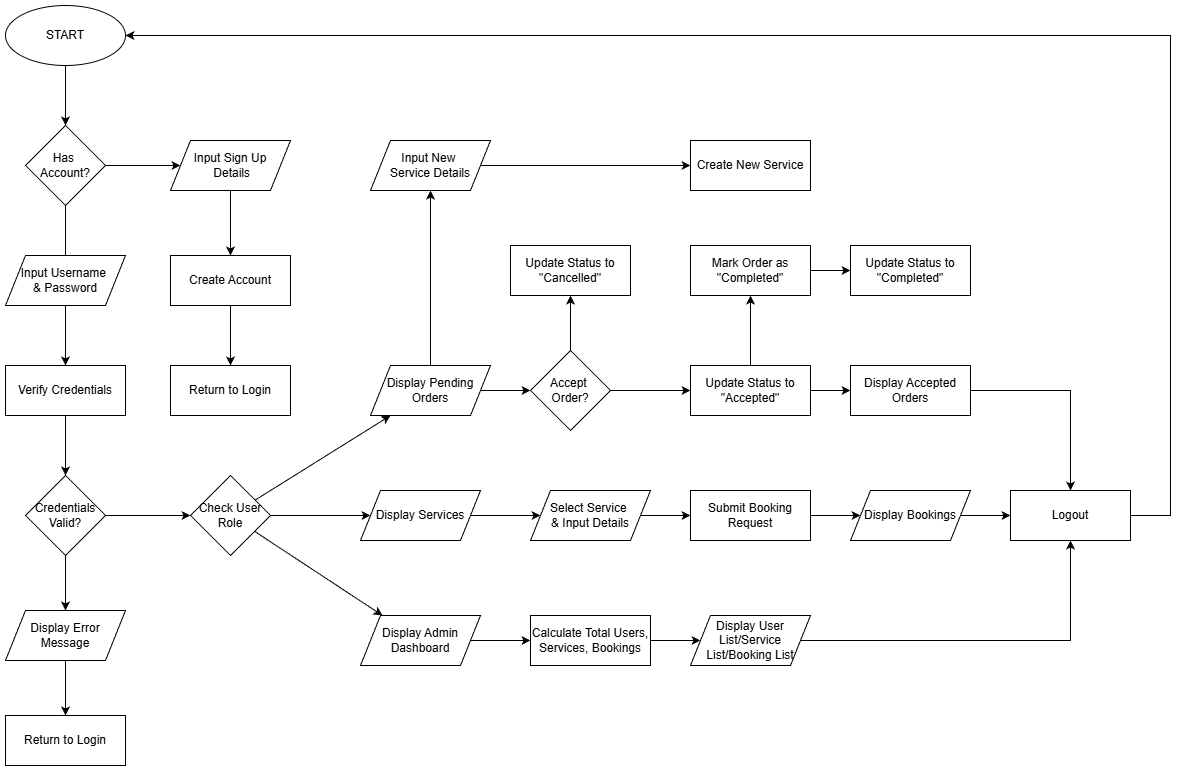

The diagram above was exported from draw.io. Its source (the exported page's mxGraphModel, read from the mxfile embedded in the PNG):
<mxGraphModel dx="2123" dy="564" grid="1" gridSize="10" guides="1" tooltips="1" connect="1" arrows="1" fold="1" page="1" pageScale="1" pageWidth="850" pageHeight="1100" math="0" shadow="0">
  <root>
    <mxCell id="0" />
    <mxCell id="1" parent="0" />
    <mxCell id="sZL_-KPMaloKKHbXiDOZ-29" edge="1" parent="1" source="6GiVC3CK_7drayEWtT6f-1" style="edgeStyle=orthogonalEdgeStyle;rounded=0;orthogonalLoop=1;jettySize=auto;html=1;" target="sZL_-KPMaloKKHbXiDOZ-26" value="">
      <mxGeometry relative="1" as="geometry" />
    </mxCell>
    <mxCell id="6GiVC3CK_7drayEWtT6f-1" parent="1" style="ellipse;whiteSpace=wrap;html=1;" value="START" vertex="1">
      <mxGeometry height="60" width="120" x="-765" y="110" as="geometry" />
    </mxCell>
    <mxCell id="sZL_-KPMaloKKHbXiDOZ-57" edge="1" parent="1" source="sZL_-KPMaloKKHbXiDOZ-25" style="edgeStyle=orthogonalEdgeStyle;rounded=0;orthogonalLoop=1;jettySize=auto;html=1;" target="sZL_-KPMaloKKHbXiDOZ-27" value="">
      <mxGeometry relative="1" as="geometry" />
    </mxCell>
    <mxCell id="sZL_-KPMaloKKHbXiDOZ-25" parent="1" style="shape=parallelogram;perimeter=parallelogramPerimeter;whiteSpace=wrap;html=1;fixedSize=1;" value="Input Sign Up&lt;div&gt;&amp;nbsp;Details&lt;/div&gt;" vertex="1">
      <mxGeometry height="50" width="120" x="-600" y="245" as="geometry" />
    </mxCell>
    <mxCell id="sZL_-KPMaloKKHbXiDOZ-55" edge="1" parent="1" source="sZL_-KPMaloKKHbXiDOZ-26" style="edgeStyle=orthogonalEdgeStyle;rounded=0;orthogonalLoop=1;jettySize=auto;html=1;" target="sZL_-KPMaloKKHbXiDOZ-31" value="">
      <mxGeometry relative="1" as="geometry" />
    </mxCell>
    <mxCell id="sZL_-KPMaloKKHbXiDOZ-56" edge="1" parent="1" source="sZL_-KPMaloKKHbXiDOZ-26" style="edgeStyle=orthogonalEdgeStyle;rounded=0;orthogonalLoop=1;jettySize=auto;html=1;" target="sZL_-KPMaloKKHbXiDOZ-25" value="">
      <mxGeometry relative="1" as="geometry" />
    </mxCell>
    <mxCell id="sZL_-KPMaloKKHbXiDOZ-26" parent="1" style="rhombus;whiteSpace=wrap;html=1;" value="Has&amp;nbsp;&lt;div&gt;&lt;span style=&quot;background-color: transparent; color: light-dark(rgb(0, 0, 0), rgb(255, 255, 255));&quot;&gt;Account?&lt;/span&gt;&lt;/div&gt;" vertex="1">
      <mxGeometry height="80" width="80" x="-745" y="230" as="geometry" />
    </mxCell>
    <mxCell id="sZL_-KPMaloKKHbXiDOZ-58" edge="1" parent="1" source="sZL_-KPMaloKKHbXiDOZ-27" style="edgeStyle=orthogonalEdgeStyle;rounded=0;orthogonalLoop=1;jettySize=auto;html=1;" target="sZL_-KPMaloKKHbXiDOZ-28" value="">
      <mxGeometry relative="1" as="geometry" />
    </mxCell>
    <mxCell id="sZL_-KPMaloKKHbXiDOZ-27" parent="1" style="rounded=0;whiteSpace=wrap;html=1;glass=0;" value="Create Account" vertex="1">
      <mxGeometry height="50" width="120" x="-600" y="360" as="geometry" />
    </mxCell>
    <mxCell id="sZL_-KPMaloKKHbXiDOZ-28" parent="1" style="rounded=0;whiteSpace=wrap;html=1;glass=0;" value="Return to Login" vertex="1">
      <mxGeometry height="50" width="120" x="-600" y="470" as="geometry" />
    </mxCell>
    <mxCell id="sZL_-KPMaloKKHbXiDOZ-30" parent="1" style="shape=parallelogram;perimeter=parallelogramPerimeter;whiteSpace=wrap;html=1;fixedSize=1;" value="Input Username&amp;nbsp;&lt;div&gt;&amp;amp; Password&lt;/div&gt;" vertex="1">
      <mxGeometry height="50" width="120" x="-765" y="360" as="geometry" />
    </mxCell>
    <mxCell id="sZL_-KPMaloKKHbXiDOZ-59" edge="1" parent="1" source="sZL_-KPMaloKKHbXiDOZ-31" style="edgeStyle=orthogonalEdgeStyle;rounded=0;orthogonalLoop=1;jettySize=auto;html=1;" target="sZL_-KPMaloKKHbXiDOZ-32" value="">
      <mxGeometry relative="1" as="geometry" />
    </mxCell>
    <mxCell id="sZL_-KPMaloKKHbXiDOZ-31" parent="1" style="rounded=0;whiteSpace=wrap;html=1;glass=0;" value="Verify Credentials" vertex="1">
      <mxGeometry height="50" width="120" x="-765" y="470" as="geometry" />
    </mxCell>
    <mxCell id="sZL_-KPMaloKKHbXiDOZ-60" edge="1" parent="1" source="sZL_-KPMaloKKHbXiDOZ-32" style="edgeStyle=orthogonalEdgeStyle;rounded=0;orthogonalLoop=1;jettySize=auto;html=1;" target="sZL_-KPMaloKKHbXiDOZ-37" value="">
      <mxGeometry relative="1" as="geometry" />
    </mxCell>
    <mxCell id="sZL_-KPMaloKKHbXiDOZ-61" edge="1" parent="1" source="sZL_-KPMaloKKHbXiDOZ-32" style="edgeStyle=orthogonalEdgeStyle;rounded=0;orthogonalLoop=1;jettySize=auto;html=1;" target="sZL_-KPMaloKKHbXiDOZ-33" value="">
      <mxGeometry relative="1" as="geometry" />
    </mxCell>
    <mxCell id="sZL_-KPMaloKKHbXiDOZ-32" parent="1" style="rhombus;whiteSpace=wrap;html=1;" value="Credentials Valid?" vertex="1">
      <mxGeometry height="80" width="80" x="-745" y="580" as="geometry" />
    </mxCell>
    <mxCell id="sZL_-KPMaloKKHbXiDOZ-63" edge="1" parent="1" source="sZL_-KPMaloKKHbXiDOZ-33" style="edgeStyle=orthogonalEdgeStyle;rounded=0;orthogonalLoop=1;jettySize=auto;html=1;" target="sZL_-KPMaloKKHbXiDOZ-38" value="">
      <mxGeometry relative="1" as="geometry" />
    </mxCell>
    <mxCell id="sZL_-KPMaloKKHbXiDOZ-64" edge="1" parent="1" source="sZL_-KPMaloKKHbXiDOZ-33" style="rounded=0;orthogonalLoop=1;jettySize=auto;html=1;" target="sZL_-KPMaloKKHbXiDOZ-42">
      <mxGeometry relative="1" as="geometry" />
    </mxCell>
    <mxCell id="sZL_-KPMaloKKHbXiDOZ-65" edge="1" parent="1" source="sZL_-KPMaloKKHbXiDOZ-33" style="rounded=0;orthogonalLoop=1;jettySize=auto;html=1;" target="sZL_-KPMaloKKHbXiDOZ-50">
      <mxGeometry relative="1" as="geometry" />
    </mxCell>
    <mxCell id="sZL_-KPMaloKKHbXiDOZ-33" parent="1" style="rhombus;whiteSpace=wrap;html=1;" value="Check User Role" vertex="1">
      <mxGeometry height="80" width="80" x="-580" y="580" as="geometry" />
    </mxCell>
    <mxCell id="sZL_-KPMaloKKHbXiDOZ-35" parent="1" style="rounded=0;whiteSpace=wrap;html=1;glass=0;" value="Return to Login" vertex="1">
      <mxGeometry height="50" width="120" x="-765" y="820" as="geometry" />
    </mxCell>
    <mxCell id="sZL_-KPMaloKKHbXiDOZ-84" edge="1" parent="1" source="sZL_-KPMaloKKHbXiDOZ-37" style="edgeStyle=orthogonalEdgeStyle;rounded=0;orthogonalLoop=1;jettySize=auto;html=1;" target="sZL_-KPMaloKKHbXiDOZ-35" value="">
      <mxGeometry relative="1" as="geometry" />
    </mxCell>
    <mxCell id="sZL_-KPMaloKKHbXiDOZ-37" parent="1" style="shape=parallelogram;perimeter=parallelogramPerimeter;whiteSpace=wrap;html=1;fixedSize=1;" value="Display Error Message" vertex="1">
      <mxGeometry height="50" width="120" x="-765" y="715" as="geometry" />
    </mxCell>
    <mxCell id="sZL_-KPMaloKKHbXiDOZ-68" edge="1" parent="1" source="sZL_-KPMaloKKHbXiDOZ-38" style="edgeStyle=orthogonalEdgeStyle;rounded=0;orthogonalLoop=1;jettySize=auto;html=1;" target="sZL_-KPMaloKKHbXiDOZ-39" value="">
      <mxGeometry relative="1" as="geometry" />
    </mxCell>
    <mxCell id="sZL_-KPMaloKKHbXiDOZ-38" parent="1" style="shape=parallelogram;perimeter=parallelogramPerimeter;whiteSpace=wrap;html=1;fixedSize=1;" value="Display Services" vertex="1">
      <mxGeometry height="50" width="120" x="-410" y="595" as="geometry" />
    </mxCell>
    <mxCell id="sZL_-KPMaloKKHbXiDOZ-69" edge="1" parent="1" source="sZL_-KPMaloKKHbXiDOZ-39" style="edgeStyle=orthogonalEdgeStyle;rounded=0;orthogonalLoop=1;jettySize=auto;html=1;" target="sZL_-KPMaloKKHbXiDOZ-40" value="">
      <mxGeometry relative="1" as="geometry" />
    </mxCell>
    <mxCell id="sZL_-KPMaloKKHbXiDOZ-39" parent="1" style="shape=parallelogram;perimeter=parallelogramPerimeter;whiteSpace=wrap;html=1;fixedSize=1;" value="Select Service&amp;nbsp;&lt;div&gt;&amp;amp; Input Details&lt;/div&gt;" vertex="1">
      <mxGeometry height="50" width="120" x="-240" y="595" as="geometry" />
    </mxCell>
    <mxCell id="sZL_-KPMaloKKHbXiDOZ-70" edge="1" parent="1" source="sZL_-KPMaloKKHbXiDOZ-40" style="edgeStyle=orthogonalEdgeStyle;rounded=0;orthogonalLoop=1;jettySize=auto;html=1;" target="sZL_-KPMaloKKHbXiDOZ-41" value="">
      <mxGeometry relative="1" as="geometry" />
    </mxCell>
    <mxCell id="sZL_-KPMaloKKHbXiDOZ-40" parent="1" style="rounded=0;whiteSpace=wrap;html=1;glass=0;" value="Submit Booking Request" vertex="1">
      <mxGeometry height="50" width="120" x="-80" y="595" as="geometry" />
    </mxCell>
    <mxCell id="sZL_-KPMaloKKHbXiDOZ-81" edge="1" parent="1" source="sZL_-KPMaloKKHbXiDOZ-41" style="edgeStyle=orthogonalEdgeStyle;rounded=0;orthogonalLoop=1;jettySize=auto;html=1;" target="sZL_-KPMaloKKHbXiDOZ-53">
      <mxGeometry relative="1" as="geometry" />
    </mxCell>
    <mxCell id="sZL_-KPMaloKKHbXiDOZ-41" parent="1" style="shape=parallelogram;perimeter=parallelogramPerimeter;whiteSpace=wrap;html=1;fixedSize=1;" value="Display Bookings" vertex="1">
      <mxGeometry height="50" width="120" x="80" y="595" as="geometry" />
    </mxCell>
    <mxCell id="sZL_-KPMaloKKHbXiDOZ-72" edge="1" parent="1" source="sZL_-KPMaloKKHbXiDOZ-42" style="edgeStyle=orthogonalEdgeStyle;rounded=0;orthogonalLoop=1;jettySize=auto;html=1;" target="sZL_-KPMaloKKHbXiDOZ-43" value="">
      <mxGeometry relative="1" as="geometry" />
    </mxCell>
    <mxCell id="sZL_-KPMaloKKHbXiDOZ-78" edge="1" parent="1" source="sZL_-KPMaloKKHbXiDOZ-42" style="edgeStyle=orthogonalEdgeStyle;rounded=0;orthogonalLoop=1;jettySize=auto;html=1;" target="sZL_-KPMaloKKHbXiDOZ-46">
      <mxGeometry relative="1" as="geometry" />
    </mxCell>
    <mxCell id="sZL_-KPMaloKKHbXiDOZ-42" parent="1" style="shape=parallelogram;perimeter=parallelogramPerimeter;whiteSpace=wrap;html=1;fixedSize=1;" value="Display Pending Orders" vertex="1">
      <mxGeometry height="50" width="120" x="-400" y="470" as="geometry" />
    </mxCell>
    <mxCell id="sZL_-KPMaloKKHbXiDOZ-73" edge="1" parent="1" source="sZL_-KPMaloKKHbXiDOZ-43" style="edgeStyle=orthogonalEdgeStyle;rounded=0;orthogonalLoop=1;jettySize=auto;html=1;" target="sZL_-KPMaloKKHbXiDOZ-44" value="">
      <mxGeometry relative="1" as="geometry" />
    </mxCell>
    <mxCell id="sZL_-KPMaloKKHbXiDOZ-74" edge="1" parent="1" source="sZL_-KPMaloKKHbXiDOZ-43" style="edgeStyle=orthogonalEdgeStyle;rounded=0;orthogonalLoop=1;jettySize=auto;html=1;" target="sZL_-KPMaloKKHbXiDOZ-45" value="">
      <mxGeometry relative="1" as="geometry" />
    </mxCell>
    <mxCell id="sZL_-KPMaloKKHbXiDOZ-43" parent="1" style="rhombus;whiteSpace=wrap;html=1;" value="Accept&amp;nbsp;&lt;div&gt;Order?&lt;/div&gt;" vertex="1">
      <mxGeometry height="80" width="80" x="-240" y="455" as="geometry" />
    </mxCell>
    <mxCell id="sZL_-KPMaloKKHbXiDOZ-75" edge="1" parent="1" source="sZL_-KPMaloKKHbXiDOZ-44" style="edgeStyle=orthogonalEdgeStyle;rounded=0;orthogonalLoop=1;jettySize=auto;html=1;" target="sZL_-KPMaloKKHbXiDOZ-48" value="">
      <mxGeometry relative="1" as="geometry" />
    </mxCell>
    <mxCell id="sZL_-KPMaloKKHbXiDOZ-76" edge="1" parent="1" source="sZL_-KPMaloKKHbXiDOZ-44" style="edgeStyle=orthogonalEdgeStyle;rounded=0;orthogonalLoop=1;jettySize=auto;html=1;" target="sZL_-KPMaloKKHbXiDOZ-47" value="">
      <mxGeometry relative="1" as="geometry" />
    </mxCell>
    <mxCell id="sZL_-KPMaloKKHbXiDOZ-44" parent="1" style="rounded=0;whiteSpace=wrap;html=1;glass=0;" value="Update Status to &quot;Accepted&quot;" vertex="1">
      <mxGeometry height="50" width="120" x="-80" y="470" as="geometry" />
    </mxCell>
    <mxCell id="sZL_-KPMaloKKHbXiDOZ-45" parent="1" style="rounded=0;whiteSpace=wrap;html=1;glass=0;" value="Update Status to &quot;Cancelled&quot;" vertex="1">
      <mxGeometry height="50" width="120" x="-260" y="350" as="geometry" />
    </mxCell>
    <mxCell id="sZL_-KPMaloKKHbXiDOZ-79" edge="1" parent="1" source="sZL_-KPMaloKKHbXiDOZ-46" style="edgeStyle=orthogonalEdgeStyle;rounded=0;orthogonalLoop=1;jettySize=auto;html=1;" target="sZL_-KPMaloKKHbXiDOZ-62" value="">
      <mxGeometry relative="1" as="geometry" />
    </mxCell>
    <mxCell id="sZL_-KPMaloKKHbXiDOZ-46" parent="1" style="shape=parallelogram;perimeter=parallelogramPerimeter;whiteSpace=wrap;html=1;fixedSize=1;" value="Input New&amp;nbsp;&lt;div&gt;Service Details&lt;/div&gt;" vertex="1">
      <mxGeometry height="50" width="120" x="-400" y="245" as="geometry" />
    </mxCell>
    <mxCell id="sZL_-KPMaloKKHbXiDOZ-80" edge="1" parent="1" source="sZL_-KPMaloKKHbXiDOZ-47" style="edgeStyle=orthogonalEdgeStyle;rounded=0;orthogonalLoop=1;jettySize=auto;html=1;" target="sZL_-KPMaloKKHbXiDOZ-53" value="">
      <mxGeometry relative="1" as="geometry" />
    </mxCell>
    <mxCell id="sZL_-KPMaloKKHbXiDOZ-47" parent="1" style="rounded=0;whiteSpace=wrap;html=1;glass=0;" value="Display Accepted Orders" vertex="1">
      <mxGeometry height="50" width="120" x="80" y="470" as="geometry" />
    </mxCell>
    <mxCell id="sZL_-KPMaloKKHbXiDOZ-77" edge="1" parent="1" source="sZL_-KPMaloKKHbXiDOZ-48" style="edgeStyle=orthogonalEdgeStyle;rounded=0;orthogonalLoop=1;jettySize=auto;html=1;" target="sZL_-KPMaloKKHbXiDOZ-49" value="">
      <mxGeometry relative="1" as="geometry" />
    </mxCell>
    <mxCell id="sZL_-KPMaloKKHbXiDOZ-48" parent="1" style="rounded=0;whiteSpace=wrap;html=1;glass=0;" value="Mark Order as &quot;Completed&quot;" vertex="1">
      <mxGeometry height="50" width="120" x="-80" y="350" as="geometry" />
    </mxCell>
    <mxCell id="sZL_-KPMaloKKHbXiDOZ-49" parent="1" style="rounded=0;whiteSpace=wrap;html=1;glass=0;" value="Update Status to &quot;Completed&quot;" vertex="1">
      <mxGeometry height="50" width="120" x="80" y="350" as="geometry" />
    </mxCell>
    <mxCell id="sZL_-KPMaloKKHbXiDOZ-66" edge="1" parent="1" source="sZL_-KPMaloKKHbXiDOZ-50" style="edgeStyle=orthogonalEdgeStyle;rounded=0;orthogonalLoop=1;jettySize=auto;html=1;" target="sZL_-KPMaloKKHbXiDOZ-51" value="">
      <mxGeometry relative="1" as="geometry" />
    </mxCell>
    <mxCell id="sZL_-KPMaloKKHbXiDOZ-50" parent="1" style="shape=parallelogram;perimeter=parallelogramPerimeter;whiteSpace=wrap;html=1;fixedSize=1;" value="Display Admin Dashboard" vertex="1">
      <mxGeometry height="50" width="120" x="-410" y="720" as="geometry" />
    </mxCell>
    <mxCell id="sZL_-KPMaloKKHbXiDOZ-67" edge="1" parent="1" source="sZL_-KPMaloKKHbXiDOZ-51" style="edgeStyle=orthogonalEdgeStyle;rounded=0;orthogonalLoop=1;jettySize=auto;html=1;" target="sZL_-KPMaloKKHbXiDOZ-52" value="">
      <mxGeometry relative="1" as="geometry" />
    </mxCell>
    <mxCell id="sZL_-KPMaloKKHbXiDOZ-51" parent="1" style="rounded=0;whiteSpace=wrap;html=1;glass=0;" value="Calculate Total Users, Services, Bookings" vertex="1">
      <mxGeometry height="50" width="120" x="-240" y="720" as="geometry" />
    </mxCell>
    <mxCell id="sZL_-KPMaloKKHbXiDOZ-82" edge="1" parent="1" source="sZL_-KPMaloKKHbXiDOZ-52" style="edgeStyle=orthogonalEdgeStyle;rounded=0;orthogonalLoop=1;jettySize=auto;html=1;" target="sZL_-KPMaloKKHbXiDOZ-53">
      <mxGeometry relative="1" as="geometry" />
    </mxCell>
    <mxCell id="sZL_-KPMaloKKHbXiDOZ-52" parent="1" style="shape=parallelogram;perimeter=parallelogramPerimeter;whiteSpace=wrap;html=1;fixedSize=1;" value="Display User List/Service List/Booking List" vertex="1">
      <mxGeometry height="50" width="120" x="-80" y="720" as="geometry" />
    </mxCell>
    <mxCell id="sZL_-KPMaloKKHbXiDOZ-83" edge="1" parent="1" source="sZL_-KPMaloKKHbXiDOZ-53" style="edgeStyle=orthogonalEdgeStyle;rounded=0;orthogonalLoop=1;jettySize=auto;html=1;" target="6GiVC3CK_7drayEWtT6f-1">
      <mxGeometry relative="1" as="geometry">
        <Array as="points">
          <mxPoint x="400" y="620" />
          <mxPoint x="400" y="140" />
        </Array>
      </mxGeometry>
    </mxCell>
    <mxCell id="sZL_-KPMaloKKHbXiDOZ-53" parent="1" style="rounded=0;whiteSpace=wrap;html=1;glass=0;" value="Logout" vertex="1">
      <mxGeometry height="50" width="120" x="240" y="595" as="geometry" />
    </mxCell>
    <mxCell id="sZL_-KPMaloKKHbXiDOZ-62" parent="1" style="rounded=0;whiteSpace=wrap;html=1;glass=0;" value="Create New Service" vertex="1">
      <mxGeometry height="50" width="120" x="-80" y="245" as="geometry" />
    </mxCell>
  </root>
</mxGraphModel>